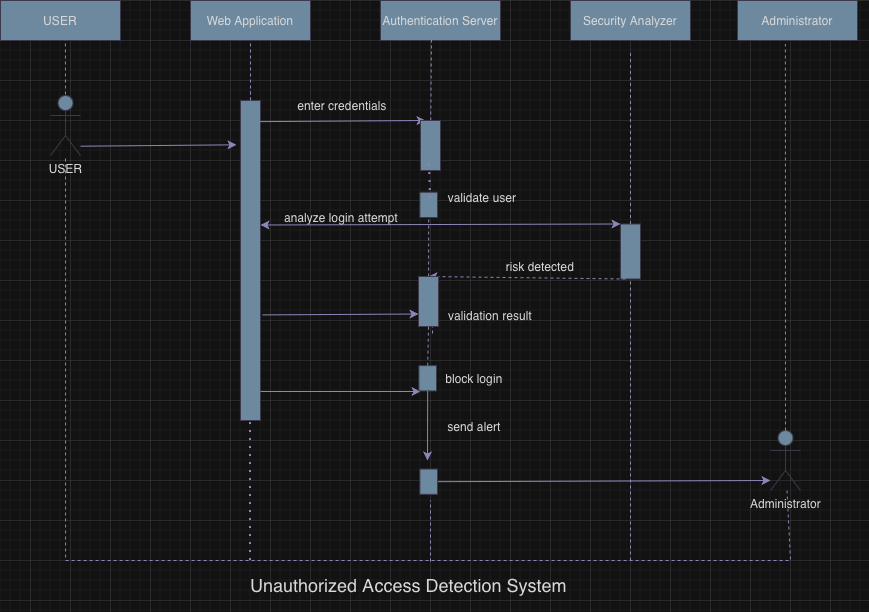

The diagram above was exported from draw.io. Its source (the exported page's mxGraphModel, read from the mxfile embedded in the PNG):
<mxGraphModel dx="598" dy="731" grid="1" gridSize="10" guides="1" tooltips="1" connect="1" arrows="1" fold="1" page="1" pageScale="1" pageWidth="827" pageHeight="1169" math="0" shadow="0">
  <root>
    <mxCell id="0" />
    <mxCell id="1" parent="0" />
    <mxCell id="ppOkjLKEYAw_e2_3vSi8-1" parent="1" style="rounded=0;whiteSpace=wrap;html=1;labelBackgroundColor=none;fillColor=#5D7F99;strokeColor=#D0CEE2;fontColor=#1A1A1A;" value="USER" vertex="1">
      <mxGeometry height="40" width="120" x="90" y="80" as="geometry" />
    </mxCell>
    <mxCell id="ppOkjLKEYAw_e2_3vSi8-3" parent="1" style="rounded=0;whiteSpace=wrap;html=1;labelBackgroundColor=none;fillColor=#5D7F99;strokeColor=#D0CEE2;fontColor=#1A1A1A;" value="&lt;p class=&quot;p1&quot; style=&quot;text-align: start;&quot;&gt;Web Application&lt;/p&gt;" vertex="1">
      <mxGeometry height="40" width="120" x="280" y="80" as="geometry" />
    </mxCell>
    <mxCell id="ppOkjLKEYAw_e2_3vSi8-4" parent="1" style="rounded=0;whiteSpace=wrap;html=1;labelBackgroundColor=none;fillColor=#5D7F99;strokeColor=#D0CEE2;fontColor=#1A1A1A;" value="&lt;p class=&quot;p1&quot; style=&quot;text-align: start;&quot;&gt;Authentication Server&lt;/p&gt;" vertex="1">
      <mxGeometry height="40" width="120" x="470" y="80" as="geometry" />
    </mxCell>
    <mxCell id="ppOkjLKEYAw_e2_3vSi8-5" parent="1" style="rounded=0;whiteSpace=wrap;html=1;labelBackgroundColor=none;fillColor=#5D7F99;strokeColor=#D0CEE2;fontColor=#1A1A1A;" value="&lt;p class=&quot;p1&quot; style=&quot;text-align: start;&quot;&gt;Security Analyzer&lt;/p&gt;" vertex="1">
      <mxGeometry height="40" width="120" x="660" y="80" as="geometry" />
    </mxCell>
    <mxCell id="ppOkjLKEYAw_e2_3vSi8-7" parent="1" style="shape=umlActor;verticalLabelPosition=bottom;verticalAlign=top;html=1;outlineConnect=0;labelBackgroundColor=none;fillColor=#5D7F99;strokeColor=#D0CEE2;fontColor=#1A1A1A;" value="Administrator" vertex="1">
      <mxGeometry height="60" width="30" x="860" y="510" as="geometry" />
    </mxCell>
    <mxCell id="ppOkjLKEYAw_e2_3vSi8-9" edge="1" parent="1" style="endArrow=none;dashed=1;html=1;rounded=0;entryX=0.5;entryY=1;entryDx=0;entryDy=0;labelBackgroundColor=none;strokeColor=#736CA8;fontColor=default;" target="ppOkjLKEYAw_e2_3vSi8-3" value="">
      <mxGeometry height="50" relative="1" width="50" as="geometry">
        <mxPoint x="340" y="240" as="sourcePoint" />
        <mxPoint x="340" y="130" as="targetPoint" />
      </mxGeometry>
    </mxCell>
    <mxCell id="ppOkjLKEYAw_e2_3vSi8-10" parent="1" style="rounded=0;whiteSpace=wrap;html=1;rotation=90;labelBackgroundColor=none;fillColor=#5D7F99;strokeColor=#D0CEE2;fontColor=#1A1A1A;" value="" vertex="1">
      <mxGeometry height="20" width="320" x="180" y="330" as="geometry" />
    </mxCell>
    <mxCell id="ppOkjLKEYAw_e2_3vSi8-12" edge="1" parent="1" source="ppOkjLKEYAw_e2_3vSi8-10" style="endArrow=none;dashed=1;html=1;rounded=0;entryX=0.5;entryY=1;entryDx=0;entryDy=0;exitX=0;exitY=0.5;exitDx=0;exitDy=0;labelBackgroundColor=none;strokeColor=#736CA8;fontColor=default;" value="">
      <mxGeometry height="50" relative="1" width="50" as="geometry">
        <mxPoint x="340" y="290" as="sourcePoint" />
        <mxPoint x="340" y="170" as="targetPoint" />
      </mxGeometry>
    </mxCell>
    <mxCell id="ppOkjLKEYAw_e2_3vSi8-13" edge="1" parent="1" source="ppOkjLKEYAw_e2_3vSi8-14" style="endArrow=none;dashed=1;html=1;rounded=0;entryX=0.5;entryY=1;entryDx=0;entryDy=0;labelBackgroundColor=none;strokeColor=#736CA8;fontColor=default;" value="">
      <mxGeometry height="50" relative="1" width="50" as="geometry">
        <mxPoint x="521" y="237" as="sourcePoint" />
        <mxPoint x="521" y="117" as="targetPoint" />
      </mxGeometry>
    </mxCell>
    <mxCell id="ppOkjLKEYAw_e2_3vSi8-15" parent="1" style="rounded=0;whiteSpace=wrap;html=1;rotation=90;labelBackgroundColor=none;fillColor=#5D7F99;strokeColor=#D0CEE2;fontColor=#1A1A1A;" value="" vertex="1">
      <mxGeometry height="17.62" width="25.31" x="505.53" y="275.54" as="geometry" />
    </mxCell>
    <mxCell id="ppOkjLKEYAw_e2_3vSi8-18" parent="1" style="rounded=0;whiteSpace=wrap;html=1;rotation=90;labelBackgroundColor=none;fillColor=#5D7F99;strokeColor=#D0CEE2;fontColor=#1A1A1A;" value="" vertex="1">
      <mxGeometry height="20" width="55" x="692.5" y="321" as="geometry" />
    </mxCell>
    <mxCell id="ppOkjLKEYAw_e2_3vSi8-20" edge="1" parent="1" style="endArrow=none;dashed=1;html=1;rounded=0;entryX=0.5;entryY=1;entryDx=0;entryDy=0;labelBackgroundColor=none;strokeColor=#736CA8;fontColor=default;" value="">
      <mxGeometry height="50" relative="1" width="50" as="geometry">
        <Array as="points" />
        <mxPoint x="155" y="180" as="sourcePoint" />
        <mxPoint x="154.91" y="120" as="targetPoint" />
      </mxGeometry>
    </mxCell>
    <mxCell id="ppOkjLKEYAw_e2_3vSi8-23" edge="1" parent="1" source="ppOkjLKEYAw_e2_3vSi8-7" style="endArrow=none;dashed=1;html=1;rounded=0;exitX=0.5;exitY=0;exitDx=0;exitDy=0;exitPerimeter=0;labelBackgroundColor=none;strokeColor=#736CA8;fontColor=default;entryX=0.399;entryY=1.087;entryDx=0;entryDy=0;entryPerimeter=0;" target="-xUtNbMdWaMLL0qS-HOQ-30" value="">
      <mxGeometry height="50" relative="1" width="50" as="geometry">
        <mxPoint x="875" y="490" as="sourcePoint" />
        <mxPoint x="875" y="160" as="targetPoint" />
      </mxGeometry>
    </mxCell>
    <mxCell id="ppOkjLKEYAw_e2_3vSi8-24" edge="1" parent="1" source="ppOkjLKEYAw_e2_3vSi8-18" style="endArrow=none;dashed=1;html=1;rounded=0;exitX=0;exitY=0.5;exitDx=0;exitDy=0;labelBackgroundColor=none;strokeColor=#736CA8;fontColor=default;" value="">
      <mxGeometry height="50" relative="1" width="50" as="geometry">
        <mxPoint x="720" y="330" as="sourcePoint" />
        <mxPoint x="720" y="130" as="targetPoint" />
      </mxGeometry>
    </mxCell>
    <mxCell id="ppOkjLKEYAw_e2_3vSi8-26" edge="1" parent="1" style="endArrow=none;dashed=1;html=1;rounded=0;entryX=1;entryY=0.5;entryDx=0;entryDy=0;labelBackgroundColor=none;strokeColor=#736CA8;fontColor=default;" target="ppOkjLKEYAw_e2_3vSi8-18" value="">
      <mxGeometry height="50" relative="1" width="50" as="geometry">
        <mxPoint x="720" y="640" as="sourcePoint" />
        <mxPoint x="720" y="420" as="targetPoint" />
      </mxGeometry>
    </mxCell>
    <mxCell id="ppOkjLKEYAw_e2_3vSi8-29" edge="1" parent="1" source="ppOkjLKEYAw_e2_3vSi8-16" style="endArrow=none;dashed=1;html=1;rounded=0;entryX=1;entryY=0.5;entryDx=0;entryDy=0;labelBackgroundColor=none;strokeColor=#736CA8;fontColor=default;" target="ppOkjLKEYAw_e2_3vSi8-15" value="">
      <mxGeometry height="50" relative="1" width="50" as="geometry">
        <Array as="points" />
        <mxPoint x="522" y="413" as="sourcePoint" />
        <mxPoint x="522" y="340" as="targetPoint" />
      </mxGeometry>
    </mxCell>
    <mxCell id="ppOkjLKEYAw_e2_3vSi8-31" edge="1" parent="1" source="-xUtNbMdWaMLL0qS-HOQ-29" style="endArrow=classic;html=1;rounded=0;labelBackgroundColor=none;strokeColor=#736CA8;fontColor=default;exitX=0.5;exitY=0;exitDx=0;exitDy=0;" value="">
      <mxGeometry height="50" relative="1" width="50" as="geometry">
        <mxPoint x="570" y="557" as="sourcePoint" />
        <mxPoint x="860" y="560" as="targetPoint" />
      </mxGeometry>
    </mxCell>
    <mxCell id="ppOkjLKEYAw_e2_3vSi8-33" edge="1" parent="1" style="endArrow=classic;html=1;rounded=0;dashed=1;labelBackgroundColor=none;strokeColor=#736CA8;fontColor=default;exitX=1;exitY=0.75;exitDx=0;exitDy=0;entryX=0;entryY=0.5;entryDx=0;entryDy=0;" value="">
      <mxGeometry height="50" relative="1" width="50" as="geometry">
        <mxPoint x="715" y="358.5000000000002" as="sourcePoint" />
        <mxPoint x="518" y="355.9999999999998" as="targetPoint" />
      </mxGeometry>
    </mxCell>
    <mxCell id="ppOkjLKEYAw_e2_3vSi8-34" edge="1" parent="1" style="endArrow=classic;html=1;rounded=0;labelBackgroundColor=none;strokeColor=#736CA8;fontColor=default;" value="">
      <mxGeometry height="50" relative="1" width="50" as="geometry">
        <mxPoint x="350" y="471" as="sourcePoint" />
        <mxPoint x="510" y="471" as="targetPoint" />
      </mxGeometry>
    </mxCell>
    <mxCell id="ppOkjLKEYAw_e2_3vSi8-35" edge="1" parent="1" source="ppOkjLKEYAw_e2_3vSi8-10" style="endArrow=classic;html=1;rounded=0;exitX=0.066;exitY=0.044;exitDx=0;exitDy=0;exitPerimeter=0;entryX=0;entryY=0.75;entryDx=0;entryDy=0;labelBackgroundColor=none;strokeColor=#736CA8;fontColor=default;" target="ppOkjLKEYAw_e2_3vSi8-14" value="">
      <mxGeometry height="50" relative="1" width="50" as="geometry">
        <mxPoint x="351" y="240" as="sourcePoint" />
        <mxPoint x="510" y="241" as="targetPoint" />
      </mxGeometry>
    </mxCell>
    <mxCell id="VLO_C4aiEYUmNlgorDpC-1" parent="1" style="text;html=1;whiteSpace=wrap;strokeColor=none;fillColor=none;align=center;verticalAlign=middle;rounded=0;fontColor=#1A1A1A;" value="&lt;p style=&quot;margin: 0px; font-style: normal; font-variant-caps: normal; font-width: normal; line-height: normal; font-size-adjust: none; font-kerning: auto; font-variant-alternates: normal; font-variant-ligatures: normal; font-variant-numeric: normal; font-variant-east-asian: normal; font-variant-position: normal; font-variant-emoji: normal; font-feature-settings: normal; font-optical-sizing: auto; font-variation-settings: normal;&quot;&gt;enter credentials&lt;/p&gt;" vertex="1">
      <mxGeometry height="30" width="100" x="382" y="170" as="geometry" />
    </mxCell>
    <mxCell id="VLO_C4aiEYUmNlgorDpC-3" parent="1" style="text;html=1;whiteSpace=wrap;strokeColor=none;fillColor=none;align=center;verticalAlign=middle;rounded=0;fontColor=#1A1A1A;" value="&lt;p style=&quot;margin: 0px; font-style: normal; font-variant-caps: normal; font-width: normal; line-height: normal; font-size-adjust: none; font-kerning: auto; font-variant-alternates: normal; font-variant-ligatures: normal; font-variant-numeric: normal; font-variant-east-asian: normal; font-variant-position: normal; font-variant-emoji: normal; font-feature-settings: normal; font-optical-sizing: auto; font-variation-settings: normal;&quot;&gt;risk detected&lt;/p&gt;" vertex="1">
      <mxGeometry height="30" width="90" x="585" y="331" as="geometry" />
    </mxCell>
    <mxCell id="VLO_C4aiEYUmNlgorDpC-4" parent="1" style="text;html=1;whiteSpace=wrap;strokeColor=none;fillColor=none;align=center;verticalAlign=middle;rounded=0;fontColor=#1A1A1A;" value="&lt;p style=&quot;margin: 0px; font-style: normal; font-variant-caps: normal; font-width: normal; line-height: normal; font-size-adjust: none; font-kerning: auto; font-variant-alternates: normal; font-variant-ligatures: normal; font-variant-numeric: normal; font-variant-east-asian: normal; font-variant-position: normal; font-variant-emoji: normal; font-feature-settings: normal; font-optical-sizing: auto; font-variation-settings: normal;&quot;&gt;send alert&lt;/p&gt;" vertex="1">
      <mxGeometry height="30" width="60" x="534" y="491" as="geometry" />
    </mxCell>
    <mxCell id="VLO_C4aiEYUmNlgorDpC-5" parent="1" style="text;html=1;whiteSpace=wrap;strokeColor=none;fillColor=none;align=center;verticalAlign=middle;rounded=0;fontColor=#1A1A1A;" value="&lt;p style=&quot;margin: 0px; font-style: normal; font-variant-caps: normal; font-width: normal; line-height: normal; font-size-adjust: none; font-kerning: auto; font-variant-alternates: normal; font-variant-ligatures: normal; font-variant-numeric: normal; font-variant-east-asian: normal; font-variant-position: normal; font-variant-emoji: normal; font-feature-settings: normal; font-optical-sizing: auto; font-variation-settings: normal;&quot;&gt;&lt;font style=&quot;font-size: 18px;&quot;&gt;Unauthorized Access Detection System&lt;/font&gt;&lt;/p&gt;" vertex="1">
      <mxGeometry height="30" width="337" x="330" y="650" as="geometry" />
    </mxCell>
    <mxCell id="VLO_C4aiEYUmNlgorDpC-7" edge="1" parent="1" style="endArrow=none;dashed=1;html=1;rounded=0;strokeColor=#736CA8;fontColor=#1A1A1A;" value="">
      <mxGeometry height="50" relative="1" width="50" as="geometry">
        <mxPoint x="520" y="641" as="sourcePoint" />
        <mxPoint x="520" y="580" as="targetPoint" />
      </mxGeometry>
    </mxCell>
    <mxCell id="VLO_C4aiEYUmNlgorDpC-8" parent="1" style="text;html=1;whiteSpace=wrap;strokeColor=none;fillColor=none;align=center;verticalAlign=middle;rounded=0;fontColor=#1A1A1A;" value="&lt;p style=&quot;margin: 0px; font-style: normal; font-variant-caps: normal; font-width: normal; line-height: normal; font-size-adjust: none; font-kerning: auto; font-variant-alternates: normal; font-variant-ligatures: normal; font-variant-numeric: normal; font-variant-east-asian: normal; font-variant-position: normal; font-variant-emoji: normal; font-feature-settings: normal; font-optical-sizing: auto; font-variation-settings: normal;&quot;&gt;validate user&lt;/p&gt;" vertex="1">
      <mxGeometry height="30" width="104" x="520" y="262" as="geometry" />
    </mxCell>
    <mxCell id="-xUtNbMdWaMLL0qS-HOQ-1" edge="1" parent="1" source="VLO_C4aiEYUmNlgorDpC-2" style="endArrow=classic;startArrow=classic;html=1;rounded=0;strokeColor=#736CA8;fontColor=#1A1A1A;entryX=0;entryY=1;entryDx=0;entryDy=0;exitX=0;exitY=0.75;exitDx=0;exitDy=0;" target="ppOkjLKEYAw_e2_3vSi8-18" value="">
      <mxGeometry height="50" relative="1" width="50" as="geometry">
        <Array as="points" />
        <mxPoint x="390" y="360" as="sourcePoint" />
        <mxPoint x="440" y="310" as="targetPoint" />
      </mxGeometry>
    </mxCell>
    <mxCell id="-xUtNbMdWaMLL0qS-HOQ-2" edge="1" parent="1" style="endArrow=none;dashed=1;html=1;dashPattern=1 3;strokeWidth=2;rounded=0;strokeColor=#736CA8;fontColor=#1A1A1A;entryX=1;entryY=0.5;entryDx=0;entryDy=0;" target="ppOkjLKEYAw_e2_3vSi8-10" value="">
      <mxGeometry height="50" relative="1" width="50" as="geometry">
        <mxPoint x="340" y="640" as="sourcePoint" />
        <mxPoint x="367" y="572" as="targetPoint" />
      </mxGeometry>
    </mxCell>
    <mxCell id="-xUtNbMdWaMLL0qS-HOQ-5" edge="1" parent="1" style="endArrow=none;dashed=1;html=1;rounded=0;entryX=1;entryY=0.5;entryDx=0;entryDy=0;labelBackgroundColor=none;strokeColor=#736CA8;fontColor=default;" target="ppOkjLKEYAw_e2_3vSi8-16" value="">
      <mxGeometry height="50" relative="1" width="50" as="geometry">
        <Array as="points">
          <mxPoint x="522" y="390" />
        </Array>
        <mxPoint x="522" y="413" as="sourcePoint" />
        <mxPoint x="522" y="340" as="targetPoint" />
      </mxGeometry>
    </mxCell>
    <mxCell id="ppOkjLKEYAw_e2_3vSi8-16" parent="1" style="rounded=0;whiteSpace=wrap;html=1;rotation=90;labelBackgroundColor=none;fillColor=#5D7F99;strokeColor=#D0CEE2;fontColor=#1A1A1A;" value="" vertex="1">
      <mxGeometry height="20" width="50" x="493" y="371" as="geometry" />
    </mxCell>
    <mxCell id="-xUtNbMdWaMLL0qS-HOQ-6" edge="1" parent="1" style="endArrow=none;dashed=1;html=1;rounded=0;entryX=0.5;entryY=1;entryDx=0;entryDy=0;labelBackgroundColor=none;strokeColor=#736CA8;fontColor=default;" target="ppOkjLKEYAw_e2_3vSi8-14" value="">
      <mxGeometry height="50" relative="1" width="50" as="geometry">
        <mxPoint x="521" y="237" as="sourcePoint" />
        <mxPoint x="521" y="117" as="targetPoint" />
      </mxGeometry>
    </mxCell>
    <mxCell id="ppOkjLKEYAw_e2_3vSi8-14" parent="1" style="rounded=0;whiteSpace=wrap;html=1;rotation=90;labelBackgroundColor=none;fillColor=#5D7F99;strokeColor=#D0CEE2;fontColor=#1A1A1A;" value="" vertex="1">
      <mxGeometry height="20" width="50" x="495" y="215" as="geometry" />
    </mxCell>
    <mxCell id="VLO_C4aiEYUmNlgorDpC-2" parent="1" style="text;html=1;whiteSpace=wrap;strokeColor=none;fillColor=none;align=center;verticalAlign=middle;rounded=0;fontColor=#1A1A1A;" value="&lt;p style=&quot;margin: 0px; font-style: normal; font-variant-caps: normal; font-width: normal; line-height: normal; font-size-adjust: none; font-kerning: auto; font-variant-alternates: normal; font-variant-ligatures: normal; font-variant-numeric: normal; font-variant-east-asian: normal; font-variant-position: normal; font-variant-emoji: normal; font-feature-settings: normal; font-optical-sizing: auto; font-variation-settings: normal;&quot;&gt;analyze login attempt&lt;/p&gt;" vertex="1">
      <mxGeometry height="30" width="162" x="350" y="282" as="geometry" />
    </mxCell>
    <mxCell id="-xUtNbMdWaMLL0qS-HOQ-11" edge="1" parent="1" style="endArrow=none;dashed=1;html=1;dashPattern=1 3;strokeWidth=2;rounded=0;strokeColor=#736CA8;fontColor=#1A1A1A;exitX=0.25;exitY=0;exitDx=0;exitDy=0;" value="">
      <mxGeometry height="50" relative="1" width="50" as="geometry">
        <mxPoint x="519.9949999999999" y="278.02250000000004" as="sourcePoint" />
        <mxPoint x="519" y="244" as="targetPoint" />
      </mxGeometry>
    </mxCell>
    <mxCell id="-xUtNbMdWaMLL0qS-HOQ-14" parent="1" style="rounded=0;whiteSpace=wrap;html=1;rotation=90;labelBackgroundColor=none;fillColor=#5D7F99;strokeColor=#D0CEE2;fontColor=#1A1A1A;" value="" vertex="1">
      <mxGeometry height="17.62" width="25.31" x="504.53499999999997" y="448.99499999999995" as="geometry" />
    </mxCell>
    <mxCell id="-xUtNbMdWaMLL0qS-HOQ-19" edge="1" parent="1" source="-xUtNbMdWaMLL0qS-HOQ-14" style="endArrow=none;dashed=1;html=1;rounded=0;strokeColor=#736CA8;fontColor=#1A1A1A;entryX=1;entryY=0.5;entryDx=0;entryDy=0;exitX=0;exitY=0.5;exitDx=0;exitDy=0;" target="ppOkjLKEYAw_e2_3vSi8-16" value="">
      <mxGeometry height="50" relative="1" width="50" as="geometry">
        <mxPoint x="518" y="450" as="sourcePoint" />
        <mxPoint x="521" y="416" as="targetPoint" />
      </mxGeometry>
    </mxCell>
    <mxCell id="-xUtNbMdWaMLL0qS-HOQ-21" parent="1" style="text;html=1;whiteSpace=wrap;strokeColor=none;fillColor=none;align=center;verticalAlign=middle;rounded=0;fontColor=#1A1A1A;" value="&lt;p style=&quot;margin: 0px; font-style: normal; font-variant-caps: normal; font-width: normal; line-height: normal; font-size-adjust: none; font-kerning: auto; font-variant-alternates: normal; font-variant-ligatures: normal; font-variant-numeric: normal; font-variant-east-asian: normal; font-variant-position: normal; font-variant-emoji: normal; font-feature-settings: normal; font-optical-sizing: auto; font-variation-settings: normal;&quot;&gt;validation result&lt;/p&gt;" vertex="1">
      <mxGeometry height="30" width="100" x="530" y="380" as="geometry" />
    </mxCell>
    <mxCell id="-xUtNbMdWaMLL0qS-HOQ-22" edge="1" parent="1" source="-xUtNbMdWaMLL0qS-HOQ-14" style="endArrow=classic;html=1;rounded=0;strokeColor=#736CA8;fontColor=#1A1A1A;exitX=1;exitY=0.5;exitDx=0;exitDy=0;entryX=0.5;entryY=0;entryDx=0;entryDy=0;" value="">
      <mxGeometry height="50" relative="1" width="50" as="geometry">
        <mxPoint x="470" y="550" as="sourcePoint" />
        <mxPoint x="516.9999999999998" y="540" as="targetPoint" />
      </mxGeometry>
    </mxCell>
    <mxCell id="-xUtNbMdWaMLL0qS-HOQ-23" parent="1" style="text;html=1;whiteSpace=wrap;strokeColor=none;fillColor=none;align=center;verticalAlign=middle;rounded=0;fontColor=#1A1A1A;" value="&lt;p style=&quot;margin: 0px; font-style: normal; font-variant-caps: normal; font-width: normal; line-height: normal; font-size-adjust: none; font-kerning: auto; font-variant-alternates: normal; font-variant-ligatures: normal; font-variant-numeric: normal; font-variant-east-asian: normal; font-variant-position: normal; font-variant-emoji: normal; font-feature-settings: normal; font-optical-sizing: auto; font-variation-settings: normal;&quot;&gt;block login&lt;/p&gt;" vertex="1">
      <mxGeometry height="30" width="60" x="534" y="443" as="geometry" />
    </mxCell>
    <mxCell id="-xUtNbMdWaMLL0qS-HOQ-24" edge="1" parent="1" style="endArrow=classic;html=1;rounded=0;labelBackgroundColor=none;strokeColor=#736CA8;fontColor=default;entryX=0.75;entryY=1;entryDx=0;entryDy=0;" target="ppOkjLKEYAw_e2_3vSi8-16" value="">
      <mxGeometry height="50" relative="1" width="50" as="geometry">
        <mxPoint x="352" y="394.41" as="sourcePoint" />
        <mxPoint x="482" y="394.41" as="targetPoint" />
      </mxGeometry>
    </mxCell>
    <mxCell id="-xUtNbMdWaMLL0qS-HOQ-27" edge="1" parent="1" source="ppOkjLKEYAw_e2_3vSi8-7" style="endArrow=none;dashed=1;html=1;rounded=0;entryX=0.5;entryY=1;entryDx=0;entryDy=0;labelBackgroundColor=none;strokeColor=#736CA8;fontColor=default;" target="-xUtNbMdWaMLL0qS-HOQ-26" value="">
      <mxGeometry height="50" relative="1" width="50" as="geometry">
        <Array as="points">
          <mxPoint x="880" y="640" />
          <mxPoint x="790" y="640" />
          <mxPoint x="700" y="640" />
          <mxPoint x="520" y="640" />
          <mxPoint x="155.09" y="640" />
          <mxPoint x="155.09" y="530" />
          <mxPoint x="155.09" y="420" />
        </Array>
        <mxPoint x="877" y="570" as="sourcePoint" />
        <mxPoint x="154.91" y="120" as="targetPoint" />
      </mxGeometry>
    </mxCell>
    <mxCell id="-xUtNbMdWaMLL0qS-HOQ-26" parent="1" style="shape=umlActor;verticalLabelPosition=bottom;verticalAlign=top;html=1;outlineConnect=0;strokeColor=#D0CEE2;fontColor=#1A1A1A;fillColor=#5D7F99;" value="USER" vertex="1">
      <mxGeometry height="60" width="30" x="140" y="175" as="geometry" />
    </mxCell>
    <mxCell id="-xUtNbMdWaMLL0qS-HOQ-28" edge="1" parent="1" style="endArrow=classic;html=1;rounded=0;labelBackgroundColor=none;strokeColor=#736CA8;fontColor=default;entryX=0.75;entryY=1;entryDx=0;entryDy=0;" value="">
      <mxGeometry height="50" relative="1" width="50" as="geometry">
        <mxPoint x="170" y="225.71000000000004" as="sourcePoint" />
        <mxPoint x="326" y="224.3" as="targetPoint" />
      </mxGeometry>
    </mxCell>
    <mxCell id="-xUtNbMdWaMLL0qS-HOQ-29" parent="1" style="rounded=0;whiteSpace=wrap;html=1;rotation=90;labelBackgroundColor=none;fillColor=#5D7F99;strokeColor=#D0CEE2;fontColor=#1A1A1A;" value="" vertex="1">
      <mxGeometry height="17.62" width="25.31" x="505.535" y="552.375" as="geometry" />
    </mxCell>
    <mxCell id="-xUtNbMdWaMLL0qS-HOQ-30" parent="1" style="rounded=0;whiteSpace=wrap;html=1;labelBackgroundColor=none;fillColor=#5D7F99;strokeColor=#D0CEE2;fontColor=#1A1A1A;" value="Administrator" vertex="1">
      <mxGeometry height="40" width="120" x="827" y="80" as="geometry" />
    </mxCell>
  </root>
</mxGraphModel>